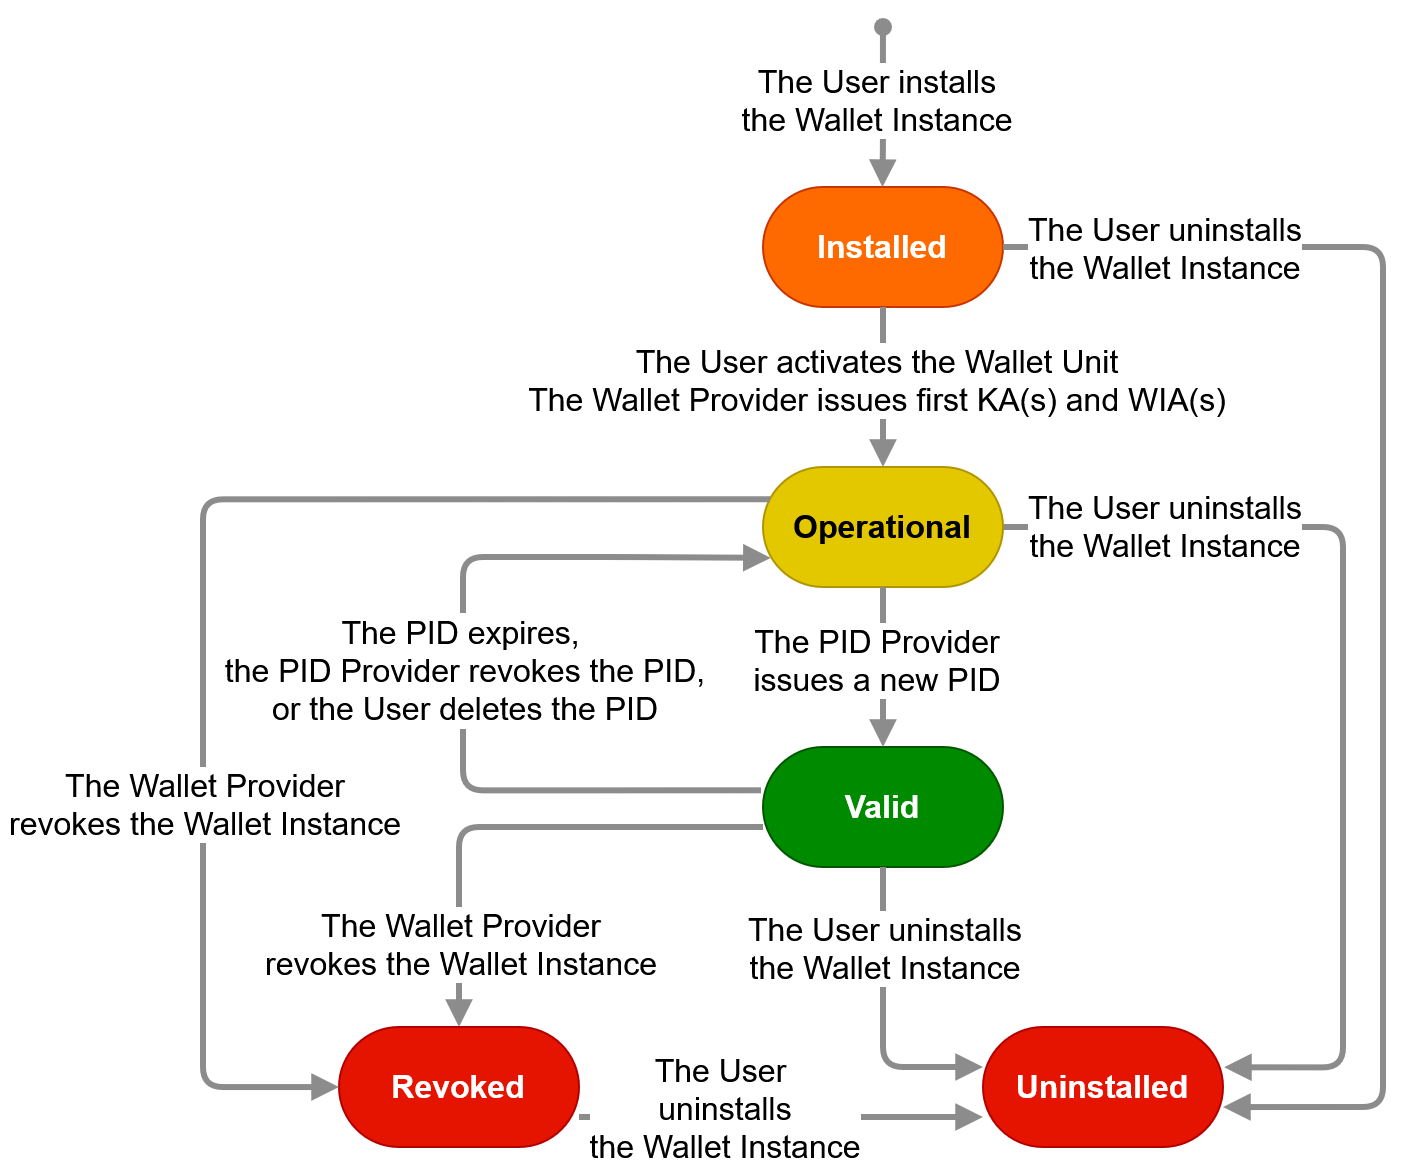

The diagram above was exported from draw.io. Its source (the exported page's mxGraphModel, read from the mxfile embedded in the PNG):
<mxGraphModel dx="1364" dy="779" grid="1" gridSize="10" guides="1" tooltips="1" connect="1" arrows="1" fold="1" page="1" pageScale="1" pageWidth="850" pageHeight="1100" math="0" shadow="0">
  <root>
    <mxCell id="0" />
    <mxCell id="1" parent="0" />
    <mxCell id="xPVAkh8Ksko-M2C2wA4D-1" parent="1" style="rounded=1;whiteSpace=wrap;html=1;arcSize=50;fontFamily=Helvetica;fillColor=light-dark(#ff6a00, #e96b12);fontColor=light-dark(#ffffff, #ededed);strokeColor=#C73500;fontStyle=1;fontSize=16;" value="Installed" vertex="1">
      <mxGeometry height="60" width="120" x="520" y="120" as="geometry" />
    </mxCell>
    <mxCell id="xPVAkh8Ksko-M2C2wA4D-2" parent="1" style="rounded=1;whiteSpace=wrap;html=1;arcSize=50;fillColor=#008a00;fontColor=#ffffff;strokeColor=#005700;fontStyle=1;fontSize=16;" value="Valid" vertex="1">
      <mxGeometry height="60" width="120" x="520" y="400" as="geometry" />
    </mxCell>
    <mxCell id="xPVAkh8Ksko-M2C2wA4D-4" parent="1" style="rounded=1;whiteSpace=wrap;html=1;arcSize=50;fontFamily=Helvetica;fillColor=#e51400;fontColor=#ffffff;strokeColor=#B20000;fontStyle=1;fontSize=16;" value="Uninstalled" vertex="1">
      <mxGeometry height="60" width="120" x="630" y="540" as="geometry" />
    </mxCell>
    <mxCell id="xPVAkh8Ksko-M2C2wA4D-5" edge="1" parent="1" source="xPVAkh8Ksko-M2C2wA4D-2" style="endArrow=block;html=1;rounded=1;strokeWidth=3;endFill=1;strokeColor=light-dark(#8c8c8c, #ededed);edgeStyle=orthogonalEdgeStyle;exitX=0.5;exitY=1;exitDx=0;exitDy=0;startArrow=none;startFill=0;" value="">
      <mxGeometry height="50" relative="1" width="50" as="geometry">
        <Array as="points">
          <mxPoint x="580" y="560" />
        </Array>
        <mxPoint x="390" y="430" as="sourcePoint" />
        <mxPoint x="630" y="560" as="targetPoint" />
      </mxGeometry>
    </mxCell>
    <mxCell id="xPVAkh8Ksko-M2C2wA4D-6" connectable="0" parent="xPVAkh8Ksko-M2C2wA4D-5" style="edgeLabel;html=1;align=center;verticalAlign=middle;resizable=0;points=[];fontSize=16;fontStyle=0" value="The User uninstalls&lt;div&gt;the Wallet Instance&lt;/div&gt;" vertex="1">
      <mxGeometry relative="1" x="0.2625" y="-2" as="geometry">
        <mxPoint x="2" y="-55" as="offset" />
      </mxGeometry>
    </mxCell>
    <mxCell id="xPVAkh8Ksko-M2C2wA4D-7" edge="1" parent="1" source="xPVAkh8Ksko-M2C2wA4D-2" style="endArrow=block;html=1;rounded=1;strokeWidth=3;endFill=1;strokeColor=light-dark(#8c8c8c, #ededed);edgeStyle=orthogonalEdgeStyle;entryX=0.032;entryY=0.757;entryDx=0;entryDy=0;startArrow=none;startFill=0;entryPerimeter=0;exitX=-0.008;exitY=0.361;exitDx=0;exitDy=0;exitPerimeter=0;" target="xPVAkh8Ksko-M2C2wA4D-17" value="">
      <mxGeometry height="50" relative="1" width="50" as="geometry">
        <Array as="points">
          <mxPoint x="370" y="422" />
          <mxPoint x="370" y="305" />
          <mxPoint x="450" y="305" />
        </Array>
        <mxPoint x="510" y="410" as="sourcePoint" />
        <mxPoint x="420" y="329.9999999999999" as="targetPoint" />
      </mxGeometry>
    </mxCell>
    <mxCell id="xPVAkh8Ksko-M2C2wA4D-8" connectable="0" parent="xPVAkh8Ksko-M2C2wA4D-7" style="edgeLabel;html=1;align=center;verticalAlign=middle;resizable=0;points=[];fontSize=16;fontStyle=0" value="The PID expires,&amp;nbsp;&lt;div&gt;the PID Provider revokes the PID,&lt;/div&gt;&lt;div&gt;or the User deletes the PID&lt;/div&gt;" vertex="1">
      <mxGeometry relative="1" x="0.2625" y="-2" as="geometry">
        <mxPoint x="-2" y="56" as="offset" />
      </mxGeometry>
    </mxCell>
    <mxCell id="xPVAkh8Ksko-M2C2wA4D-9" edge="1" parent="1" source="xPVAkh8Ksko-M2C2wA4D-17" style="endArrow=block;html=1;rounded=1;strokeWidth=3;endFill=1;strokeColor=light-dark(#8c8c8c, #ededed);entryX=1.004;entryY=0.336;entryDx=0;entryDy=0;edgeStyle=orthogonalEdgeStyle;startArrow=none;startFill=0;entryPerimeter=0;exitX=1;exitY=0.5;exitDx=0;exitDy=0;" target="xPVAkh8Ksko-M2C2wA4D-4" value="">
      <mxGeometry height="50" relative="1" width="50" as="geometry">
        <Array as="points">
          <mxPoint x="810" y="290" />
          <mxPoint x="810" y="560" />
        </Array>
        <mxPoint x="632" y="267" as="sourcePoint" />
        <mxPoint x="780" y="420" as="targetPoint" />
      </mxGeometry>
    </mxCell>
    <mxCell id="xPVAkh8Ksko-M2C2wA4D-10" connectable="0" parent="xPVAkh8Ksko-M2C2wA4D-9" style="edgeLabel;html=1;align=center;verticalAlign=middle;resizable=0;points=[];fontSize=16;fontStyle=0" value="The User uninstalls&lt;div&gt;the Wallet Instance&lt;/div&gt;" vertex="1">
      <mxGeometry relative="1" x="0.2625" y="-2" as="geometry">
        <mxPoint x="-88" y="-146" as="offset" />
      </mxGeometry>
    </mxCell>
    <mxCell id="xPVAkh8Ksko-M2C2wA4D-11" edge="1" parent="1" style="endArrow=block;html=1;rounded=1;strokeWidth=3;endFill=1;strokeColor=light-dark(#8c8c8c, #ededed);edgeStyle=orthogonalEdgeStyle;startArrow=none;startFill=0;entryX=0.5;entryY=0;entryDx=0;entryDy=0;" target="8AVNub2K3lThiEOuCoSU-1" value="">
      <mxGeometry height="50" relative="1" width="50" as="geometry">
        <Array as="points">
          <mxPoint x="368" y="440" />
        </Array>
        <mxPoint x="520" y="440" as="sourcePoint" />
        <mxPoint x="250" y="500" as="targetPoint" />
      </mxGeometry>
    </mxCell>
    <mxCell id="xPVAkh8Ksko-M2C2wA4D-12" connectable="0" parent="xPVAkh8Ksko-M2C2wA4D-11" style="edgeLabel;html=1;align=center;verticalAlign=middle;resizable=0;points=[];fontSize=16;fontStyle=0" value="The Wallet Provider&lt;div&gt;revokes the Wallet Instance&lt;/div&gt;" vertex="1">
      <mxGeometry relative="1" x="0.2625" y="-2" as="geometry">
        <mxPoint x="2" y="51" as="offset" />
      </mxGeometry>
    </mxCell>
    <mxCell id="xPVAkh8Ksko-M2C2wA4D-13" edge="1" parent="1" source="xPVAkh8Ksko-M2C2wA4D-1" style="endArrow=block;html=1;rounded=1;strokeWidth=3;endFill=1;strokeColor=light-dark(#8c8c8c, #ededed);edgeStyle=orthogonalEdgeStyle;exitX=0.5;exitY=1;exitDx=0;exitDy=0;startArrow=none;startFill=0;entryX=0.5;entryY=0;entryDx=0;entryDy=0;" target="xPVAkh8Ksko-M2C2wA4D-17" value="">
      <mxGeometry height="50" relative="1" width="50" as="geometry">
        <Array as="points" />
        <mxPoint x="980" y="460" as="sourcePoint" />
        <mxPoint x="580" y="240" as="targetPoint" />
      </mxGeometry>
    </mxCell>
    <mxCell id="xPVAkh8Ksko-M2C2wA4D-14" connectable="0" parent="xPVAkh8Ksko-M2C2wA4D-13" style="edgeLabel;html=1;align=center;verticalAlign=middle;resizable=0;points=[];fontSize=16;fontStyle=0" value="The User activates the Wallet Unit&lt;div&gt;The Wallet Provider issues first KA(s) and WIA(s)&lt;/div&gt;" vertex="1">
      <mxGeometry relative="1" x="0.2625" y="-2" as="geometry">
        <mxPoint x="-2" y="-15" as="offset" />
      </mxGeometry>
    </mxCell>
    <mxCell id="xPVAkh8Ksko-M2C2wA4D-15" edge="1" parent="1" style="endArrow=block;html=1;rounded=1;strokeWidth=3;endFill=1;strokeColor=light-dark(#8c8c8c, #ededed);edgeStyle=orthogonalEdgeStyle;entryX=0.5;entryY=0;entryDx=0;entryDy=0;startArrow=oval;startFill=1;" value="">
      <mxGeometry height="50" relative="1" width="50" as="geometry">
        <Array as="points">
          <mxPoint x="579.8" y="100" />
          <mxPoint x="579.8" y="100" />
        </Array>
        <mxPoint x="580" y="40" as="sourcePoint" />
        <mxPoint x="579.8" y="120" as="targetPoint" />
      </mxGeometry>
    </mxCell>
    <mxCell id="xPVAkh8Ksko-M2C2wA4D-16" connectable="0" parent="xPVAkh8Ksko-M2C2wA4D-15" style="edgeLabel;html=1;align=center;verticalAlign=middle;resizable=0;points=[];fontSize=16;fontStyle=0" value="The User installs&lt;div&gt;the Wallet Instance&lt;/div&gt;" vertex="1">
      <mxGeometry relative="1" x="0.2625" y="-2" as="geometry">
        <mxPoint x="-2" y="-15" as="offset" />
      </mxGeometry>
    </mxCell>
    <mxCell id="xPVAkh8Ksko-M2C2wA4D-17" parent="1" style="rounded=1;whiteSpace=wrap;html=1;arcSize=50;fillColor=#e3c800;fontColor=#000000;strokeColor=#B09500;fontStyle=1;fontSize=16;" value="Operational" vertex="1">
      <mxGeometry height="60" width="120" x="520" y="260" as="geometry" />
    </mxCell>
    <mxCell id="xPVAkh8Ksko-M2C2wA4D-18" edge="1" parent="1" source="xPVAkh8Ksko-M2C2wA4D-17" style="endArrow=block;html=1;rounded=1;strokeWidth=3;endFill=1;strokeColor=light-dark(#8c8c8c, #ededed);edgeStyle=orthogonalEdgeStyle;exitX=0.5;exitY=1;exitDx=0;exitDy=0;startArrow=none;startFill=0;entryX=0.5;entryY=0;entryDx=0;entryDy=0;" target="xPVAkh8Ksko-M2C2wA4D-2" value="">
      <mxGeometry height="50" relative="1" width="50" as="geometry">
        <Array as="points" />
        <mxPoint x="579.66" y="320" as="sourcePoint" />
        <mxPoint x="579.66" y="400" as="targetPoint" />
      </mxGeometry>
    </mxCell>
    <mxCell id="xPVAkh8Ksko-M2C2wA4D-19" connectable="0" parent="xPVAkh8Ksko-M2C2wA4D-18" style="edgeLabel;html=1;align=center;verticalAlign=middle;resizable=0;points=[];fontSize=16;fontStyle=0" value="The PID Provider&lt;div&gt;issues a new PID&lt;/div&gt;" vertex="1">
      <mxGeometry relative="1" x="0.2625" y="-2" as="geometry">
        <mxPoint x="-2" y="-15" as="offset" />
      </mxGeometry>
    </mxCell>
    <mxCell id="xPVAkh8Ksko-M2C2wA4D-20" edge="1" parent="1" source="xPVAkh8Ksko-M2C2wA4D-1" style="endArrow=block;html=1;rounded=1;strokeWidth=3;endFill=1;strokeColor=light-dark(#8c8c8c, #ededed);edgeStyle=orthogonalEdgeStyle;startArrow=none;startFill=0;exitX=1;exitY=0.5;exitDx=0;exitDy=0;entryX=1;entryY=0.667;entryDx=0;entryDy=0;entryPerimeter=0;" target="xPVAkh8Ksko-M2C2wA4D-4" value="">
      <mxGeometry height="50" relative="1" width="50" as="geometry">
        <Array as="points">
          <mxPoint x="830" y="150" />
          <mxPoint x="830" y="580" />
        </Array>
        <mxPoint x="600" y="140" as="sourcePoint" />
        <mxPoint x="750" y="620" as="targetPoint" />
      </mxGeometry>
    </mxCell>
    <mxCell id="xPVAkh8Ksko-M2C2wA4D-21" connectable="0" parent="xPVAkh8Ksko-M2C2wA4D-20" style="edgeLabel;html=1;align=center;verticalAlign=middle;resizable=0;points=[];fontSize=16;fontStyle=0" value="The User uninstalls&lt;div&gt;the Wallet Instance&lt;/div&gt;" vertex="1">
      <mxGeometry relative="1" x="0.2625" y="-2" as="geometry">
        <mxPoint x="-108" y="-252" as="offset" />
      </mxGeometry>
    </mxCell>
    <mxCell id="8AVNub2K3lThiEOuCoSU-1" parent="1" style="rounded=1;whiteSpace=wrap;html=1;arcSize=50;fontFamily=Helvetica;fillColor=#e51400;strokeColor=#B20000;fontStyle=1;fontSize=16;fontColor=#ffffff;" value="Revoked" vertex="1">
      <mxGeometry height="60" width="120" x="308" y="540" as="geometry" />
    </mxCell>
    <mxCell id="8AVNub2K3lThiEOuCoSU-13" edge="1" parent="1" source="xPVAkh8Ksko-M2C2wA4D-17" style="endArrow=block;html=1;rounded=1;strokeWidth=3;endFill=1;strokeColor=light-dark(#8c8c8c, #ededed);edgeStyle=orthogonalEdgeStyle;startArrow=none;startFill=0;entryX=0;entryY=0.5;entryDx=0;entryDy=0;exitX=0.028;exitY=0.268;exitDx=0;exitDy=0;exitPerimeter=0;" target="8AVNub2K3lThiEOuCoSU-1" value="">
      <mxGeometry height="50" relative="1" width="50" as="geometry">
        <Array as="points">
          <mxPoint x="240" y="276" />
          <mxPoint x="240" y="570" />
        </Array>
        <mxPoint x="520" y="280" as="sourcePoint" />
        <mxPoint x="40" y="300" as="targetPoint" />
      </mxGeometry>
    </mxCell>
    <mxCell id="8AVNub2K3lThiEOuCoSU-14" connectable="0" parent="8AVNub2K3lThiEOuCoSU-13" style="edgeLabel;html=1;align=center;verticalAlign=middle;resizable=0;points=[];fontSize=16;fontStyle=0" value="The Wallet Provider&lt;div&gt;revokes the Wallet Instance&lt;/div&gt;" vertex="1">
      <mxGeometry relative="1" x="0.2625" y="-2" as="geometry">
        <mxPoint x="2" y="29" as="offset" />
      </mxGeometry>
    </mxCell>
    <mxCell id="xjTh9XYM-jWyJmAP51zq-7" edge="1" parent="1" source="8AVNub2K3lThiEOuCoSU-1" style="endArrow=block;html=1;rounded=1;strokeWidth=3;endFill=1;strokeColor=light-dark(#8c8c8c, #ededed);startArrow=none;startFill=0;entryX=0;entryY=0.75;entryDx=0;entryDy=0;exitX=1;exitY=0.75;exitDx=0;exitDy=0;" target="xPVAkh8Ksko-M2C2wA4D-4" value="">
      <mxGeometry height="50" relative="1" width="50" as="geometry">
        <mxPoint x="427" y="577" as="sourcePoint" />
        <mxPoint x="630" y="640" as="targetPoint" />
      </mxGeometry>
    </mxCell>
    <mxCell id="xjTh9XYM-jWyJmAP51zq-8" connectable="0" parent="xjTh9XYM-jWyJmAP51zq-7" style="edgeLabel;html=1;align=center;verticalAlign=middle;resizable=0;points=[];fontSize=16;fontStyle=0" value="The User&amp;nbsp;&lt;div&gt;uninstalls&lt;div&gt;the Wallet Instance&lt;/div&gt;&lt;/div&gt;" vertex="1">
      <mxGeometry relative="1" x="0.2625" y="-2" as="geometry">
        <mxPoint x="-56" y="-7" as="offset" />
      </mxGeometry>
    </mxCell>
    <mxCell id="Gps62VErH1IHFsz_0yJS-2" edge="1" parent="1" style="endArrow=none;html=1;rounded=0;strokeColor=light-dark(#ffffff, #ededed);" value="">
      <mxGeometry height="50" relative="1" width="50" as="geometry">
        <mxPoint x="160" y="400" as="sourcePoint" />
        <mxPoint x="160" y="360" as="targetPoint" />
      </mxGeometry>
    </mxCell>
  </root>
</mxGraphModel>